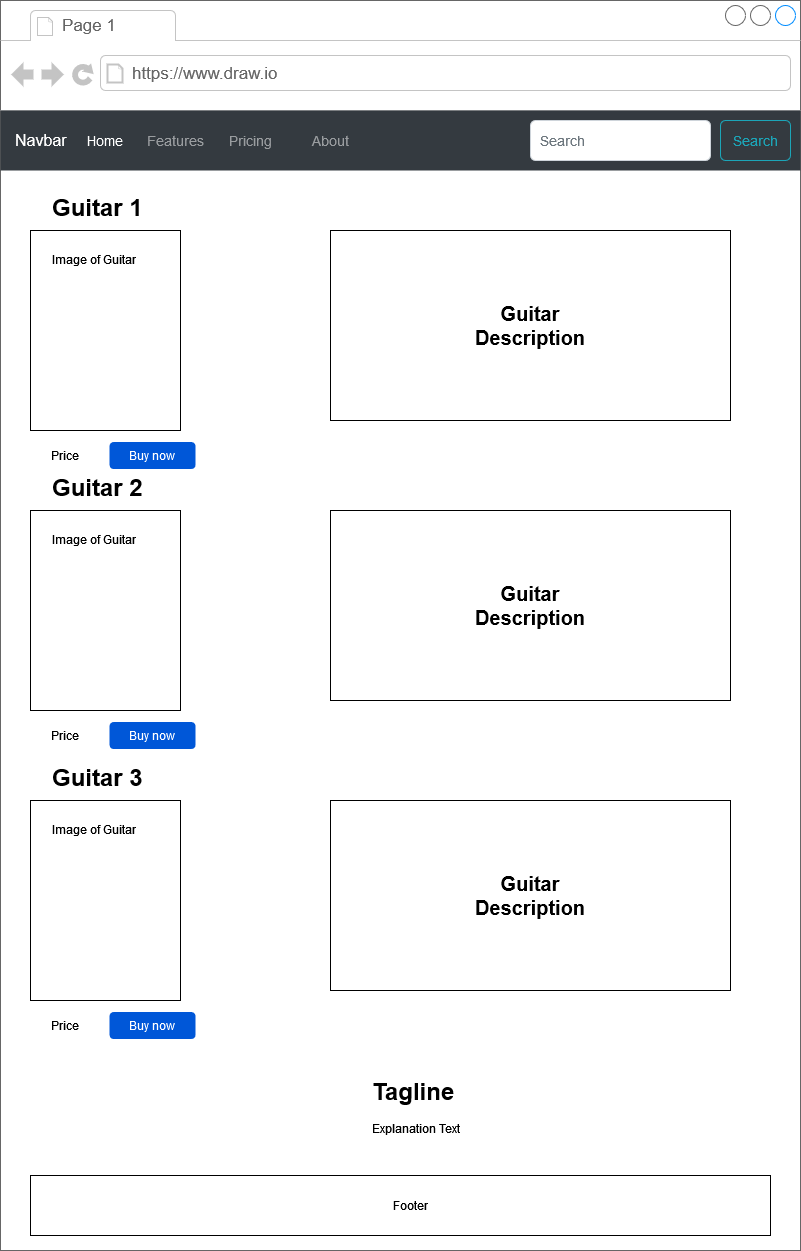

The diagram above was exported from draw.io. Its source (the exported page's mxGraphModel, read from the mxfile embedded in the PNG):
<mxGraphModel dx="2222" dy="746" grid="1" gridSize="10" guides="1" tooltips="1" connect="1" arrows="1" fold="1" page="1" pageScale="1" pageWidth="850" pageHeight="1100" math="0" shadow="0">
  <root>
    <mxCell id="0" />
    <mxCell id="1" parent="0" />
    <mxCell id="qCNQR4URj5oET9t-w2uO-11" value="" style="strokeWidth=1;shadow=0;dashed=0;align=center;html=1;shape=mxgraph.mockup.containers.browserWindow;rSize=0;strokeColor=#666666;strokeColor2=#008cff;strokeColor3=#c4c4c4;mainText=,;recursiveResize=0;" parent="1" vertex="1">
      <mxGeometry x="-760" y="20" width="800" height="1250" as="geometry" />
    </mxCell>
    <mxCell id="qCNQR4URj5oET9t-w2uO-12" value="Page 1" style="strokeWidth=1;shadow=0;dashed=0;align=center;html=1;shape=mxgraph.mockup.containers.anchor;fontSize=17;fontColor=#666666;align=left;whiteSpace=wrap;" parent="qCNQR4URj5oET9t-w2uO-11" vertex="1">
      <mxGeometry x="60" y="12" width="110" height="26" as="geometry" />
    </mxCell>
    <mxCell id="qCNQR4URj5oET9t-w2uO-13" value="https://www.draw.io" style="strokeWidth=1;shadow=0;dashed=0;align=center;html=1;shape=mxgraph.mockup.containers.anchor;rSize=0;fontSize=17;fontColor=#666666;align=left;" parent="qCNQR4URj5oET9t-w2uO-11" vertex="1">
      <mxGeometry x="130" y="60" width="250" height="26" as="geometry" />
    </mxCell>
    <mxCell id="qCNQR4URj5oET9t-w2uO-26" value="Navbar" style="html=1;shadow=0;dashed=0;fillColor=#343A40;strokeColor=none;fontSize=16;fontColor=#ffffff;align=left;spacing=15;" parent="qCNQR4URj5oET9t-w2uO-11" vertex="1">
      <mxGeometry y="110" width="800" height="60" as="geometry" />
    </mxCell>
    <mxCell id="qCNQR4URj5oET9t-w2uO-27" value="Home" style="fillColor=none;strokeColor=none;fontSize=14;fontColor=#ffffff;align=center;" parent="qCNQR4URj5oET9t-w2uO-26" vertex="1">
      <mxGeometry width="70" height="40" relative="1" as="geometry">
        <mxPoint x="70" y="10" as="offset" />
      </mxGeometry>
    </mxCell>
    <mxCell id="qCNQR4URj5oET9t-w2uO-28" value="Features" style="fillColor=none;strokeColor=none;fontSize=14;fontColor=#9A9DA0;align=center;" parent="qCNQR4URj5oET9t-w2uO-26" vertex="1">
      <mxGeometry width="70" height="40" relative="1" as="geometry">
        <mxPoint x="140" y="10" as="offset" />
      </mxGeometry>
    </mxCell>
    <mxCell id="qCNQR4URj5oET9t-w2uO-29" value="Pricing" style="fillColor=none;strokeColor=none;fontSize=14;fontColor=#9A9DA0;align=center;spacingRight=0;" parent="qCNQR4URj5oET9t-w2uO-26" vertex="1">
      <mxGeometry width="80" height="40" relative="1" as="geometry">
        <mxPoint x="210" y="10" as="offset" />
      </mxGeometry>
    </mxCell>
    <mxCell id="qCNQR4URj5oET9t-w2uO-30" value="About" style="fillColor=none;strokeColor=none;fontSize=14;fontColor=#9A9DA0;align=center;" parent="qCNQR4URj5oET9t-w2uO-26" vertex="1">
      <mxGeometry width="80" height="40" relative="1" as="geometry">
        <mxPoint x="290" y="10" as="offset" />
      </mxGeometry>
    </mxCell>
    <mxCell id="qCNQR4URj5oET9t-w2uO-31" value="Search" style="html=1;shadow=0;dashed=0;shape=mxgraph.bootstrap.rrect;rSize=5;fontSize=14;fontColor=#1CA5B8;strokeColor=#1CA5B8;fillColor=none;" parent="qCNQR4URj5oET9t-w2uO-26" vertex="1">
      <mxGeometry x="1" width="70" height="40" relative="1" as="geometry">
        <mxPoint x="-80" y="10" as="offset" />
      </mxGeometry>
    </mxCell>
    <mxCell id="qCNQR4URj5oET9t-w2uO-32" value="Search" style="html=1;shadow=0;dashed=0;shape=mxgraph.bootstrap.rrect;rSize=5;fontSize=14;fontColor=#6C767D;strokeColor=#CED4DA;fillColor=#ffffff;align=left;spacing=10;" parent="qCNQR4URj5oET9t-w2uO-26" vertex="1">
      <mxGeometry x="1" width="180" height="40" relative="1" as="geometry">
        <mxPoint x="-270" y="10" as="offset" />
      </mxGeometry>
    </mxCell>
    <mxCell id="qCNQR4URj5oET9t-w2uO-33" value="" style="rounded=0;whiteSpace=wrap;html=1;" parent="qCNQR4URj5oET9t-w2uO-11" vertex="1">
      <mxGeometry x="330" y="230" width="400" height="190" as="geometry" />
    </mxCell>
    <mxCell id="qCNQR4URj5oET9t-w2uO-38" value="" style="rounded=0;whiteSpace=wrap;html=1;" parent="qCNQR4URj5oET9t-w2uO-11" vertex="1">
      <mxGeometry x="30" y="230" width="150" height="200" as="geometry" />
    </mxCell>
    <mxCell id="qCNQR4URj5oET9t-w2uO-43" value="&lt;h1&gt;Guitar 1&lt;/h1&gt;&lt;div&gt;&lt;br&gt;&lt;/div&gt;&lt;div&gt;Image of Guitar&lt;br&gt;&lt;/div&gt;" style="text;html=1;whiteSpace=wrap;overflow=hidden;rounded=0;" parent="qCNQR4URj5oET9t-w2uO-11" vertex="1">
      <mxGeometry x="50" y="170" width="180" height="120" as="geometry" />
    </mxCell>
    <mxCell id="qCNQR4URj5oET9t-w2uO-44" value="Buy now" style="rounded=1;fillColor=#0057D8;align=center;strokeColor=none;html=1;whiteSpace=wrap;fontColor=#ffffff;fontSize=12;sketch=0;" parent="qCNQR4URj5oET9t-w2uO-11" vertex="1">
      <mxGeometry x="109" y="441.5" width="86" height="27" as="geometry" />
    </mxCell>
    <mxCell id="qCNQR4URj5oET9t-w2uO-46" value="Price" style="text;html=1;align=center;verticalAlign=middle;whiteSpace=wrap;rounded=0;" parent="qCNQR4URj5oET9t-w2uO-11" vertex="1">
      <mxGeometry x="34.75" y="440" width="60" height="30" as="geometry" />
    </mxCell>
    <mxCell id="qCNQR4URj5oET9t-w2uO-47" value="&lt;h1 style=&quot;margin-top: 0px;&quot;&gt;Tagline&lt;/h1&gt;&lt;p&gt;Explanation Text&lt;br&gt;&lt;/p&gt;" style="text;html=1;whiteSpace=wrap;overflow=hidden;rounded=0;" parent="qCNQR4URj5oET9t-w2uO-11" vertex="1">
      <mxGeometry x="370" y="1070" width="180" height="120" as="geometry" />
    </mxCell>
    <mxCell id="qCNQR4URj5oET9t-w2uO-71" value="" style="rounded=0;whiteSpace=wrap;html=1;" parent="qCNQR4URj5oET9t-w2uO-11" vertex="1">
      <mxGeometry x="30" y="1175" width="740" height="60" as="geometry" />
    </mxCell>
    <mxCell id="qCNQR4URj5oET9t-w2uO-72" value="Footer" style="text;html=1;align=center;verticalAlign=middle;whiteSpace=wrap;rounded=0;" parent="qCNQR4URj5oET9t-w2uO-11" vertex="1">
      <mxGeometry x="380" y="1190" width="60" height="30" as="geometry" />
    </mxCell>
    <mxCell id="6VpeM_rR_zzPdDcRQ0ub-2" value="&lt;font style=&quot;font-size: 20px;&quot;&gt;&lt;b&gt;Guitar Description&lt;/b&gt;&lt;br&gt;&lt;/font&gt;" style="text;html=1;align=center;verticalAlign=middle;whiteSpace=wrap;rounded=0;" vertex="1" parent="qCNQR4URj5oET9t-w2uO-11">
      <mxGeometry x="500" y="310" width="60" height="30" as="geometry" />
    </mxCell>
    <mxCell id="6VpeM_rR_zzPdDcRQ0ub-7" value="" style="rounded=0;whiteSpace=wrap;html=1;" vertex="1" parent="qCNQR4URj5oET9t-w2uO-11">
      <mxGeometry x="330" y="510" width="400" height="190" as="geometry" />
    </mxCell>
    <mxCell id="6VpeM_rR_zzPdDcRQ0ub-8" value="" style="rounded=0;whiteSpace=wrap;html=1;" vertex="1" parent="qCNQR4URj5oET9t-w2uO-11">
      <mxGeometry x="30" y="510" width="150" height="200" as="geometry" />
    </mxCell>
    <mxCell id="6VpeM_rR_zzPdDcRQ0ub-9" value="&lt;h1&gt;Guitar 2&lt;br&gt;&lt;/h1&gt;&lt;div&gt;&lt;br&gt;&lt;/div&gt;&lt;div&gt;Image of Guitar&lt;br&gt;&lt;/div&gt;" style="text;html=1;whiteSpace=wrap;overflow=hidden;rounded=0;" vertex="1" parent="qCNQR4URj5oET9t-w2uO-11">
      <mxGeometry x="50" y="450" width="180" height="120" as="geometry" />
    </mxCell>
    <mxCell id="6VpeM_rR_zzPdDcRQ0ub-10" value="Buy now" style="rounded=1;fillColor=#0057D8;align=center;strokeColor=none;html=1;whiteSpace=wrap;fontColor=#ffffff;fontSize=12;sketch=0;" vertex="1" parent="qCNQR4URj5oET9t-w2uO-11">
      <mxGeometry x="109" y="721.5" width="86" height="27" as="geometry" />
    </mxCell>
    <mxCell id="6VpeM_rR_zzPdDcRQ0ub-11" value="Price" style="text;html=1;align=center;verticalAlign=middle;whiteSpace=wrap;rounded=0;" vertex="1" parent="qCNQR4URj5oET9t-w2uO-11">
      <mxGeometry x="34.75" y="720" width="60" height="30" as="geometry" />
    </mxCell>
    <mxCell id="6VpeM_rR_zzPdDcRQ0ub-12" value="&lt;font style=&quot;font-size: 20px;&quot;&gt;&lt;b&gt;Guitar Description&lt;/b&gt;&lt;br&gt;&lt;/font&gt;" style="text;html=1;align=center;verticalAlign=middle;whiteSpace=wrap;rounded=0;" vertex="1" parent="qCNQR4URj5oET9t-w2uO-11">
      <mxGeometry x="500" y="590" width="60" height="30" as="geometry" />
    </mxCell>
    <mxCell id="6VpeM_rR_zzPdDcRQ0ub-13" value="" style="rounded=0;whiteSpace=wrap;html=1;" vertex="1" parent="qCNQR4URj5oET9t-w2uO-11">
      <mxGeometry x="330" y="800" width="400" height="190" as="geometry" />
    </mxCell>
    <mxCell id="6VpeM_rR_zzPdDcRQ0ub-14" value="" style="rounded=0;whiteSpace=wrap;html=1;" vertex="1" parent="qCNQR4URj5oET9t-w2uO-11">
      <mxGeometry x="30" y="800" width="150" height="200" as="geometry" />
    </mxCell>
    <mxCell id="6VpeM_rR_zzPdDcRQ0ub-15" value="&lt;h1&gt;Guitar 3&lt;br&gt;&lt;/h1&gt;&lt;div&gt;&lt;br&gt;&lt;/div&gt;&lt;div&gt;Image of Guitar&lt;br&gt;&lt;/div&gt;" style="text;html=1;whiteSpace=wrap;overflow=hidden;rounded=0;" vertex="1" parent="qCNQR4URj5oET9t-w2uO-11">
      <mxGeometry x="50" y="740" width="180" height="120" as="geometry" />
    </mxCell>
    <mxCell id="6VpeM_rR_zzPdDcRQ0ub-16" value="Buy now" style="rounded=1;fillColor=#0057D8;align=center;strokeColor=none;html=1;whiteSpace=wrap;fontColor=#ffffff;fontSize=12;sketch=0;" vertex="1" parent="qCNQR4URj5oET9t-w2uO-11">
      <mxGeometry x="109" y="1011.5" width="86" height="27" as="geometry" />
    </mxCell>
    <mxCell id="6VpeM_rR_zzPdDcRQ0ub-17" value="Price" style="text;html=1;align=center;verticalAlign=middle;whiteSpace=wrap;rounded=0;" vertex="1" parent="qCNQR4URj5oET9t-w2uO-11">
      <mxGeometry x="34.75" y="1010" width="60" height="30" as="geometry" />
    </mxCell>
    <mxCell id="6VpeM_rR_zzPdDcRQ0ub-18" value="&lt;font style=&quot;font-size: 20px;&quot;&gt;&lt;b&gt;Guitar Description&lt;/b&gt;&lt;br&gt;&lt;/font&gt;" style="text;html=1;align=center;verticalAlign=middle;whiteSpace=wrap;rounded=0;" vertex="1" parent="qCNQR4URj5oET9t-w2uO-11">
      <mxGeometry x="500" y="880" width="60" height="30" as="geometry" />
    </mxCell>
    <mxCell id="qCNQR4URj5oET9t-w2uO-25" value="Untitled Layer" parent="0" />
  </root>
</mxGraphModel>